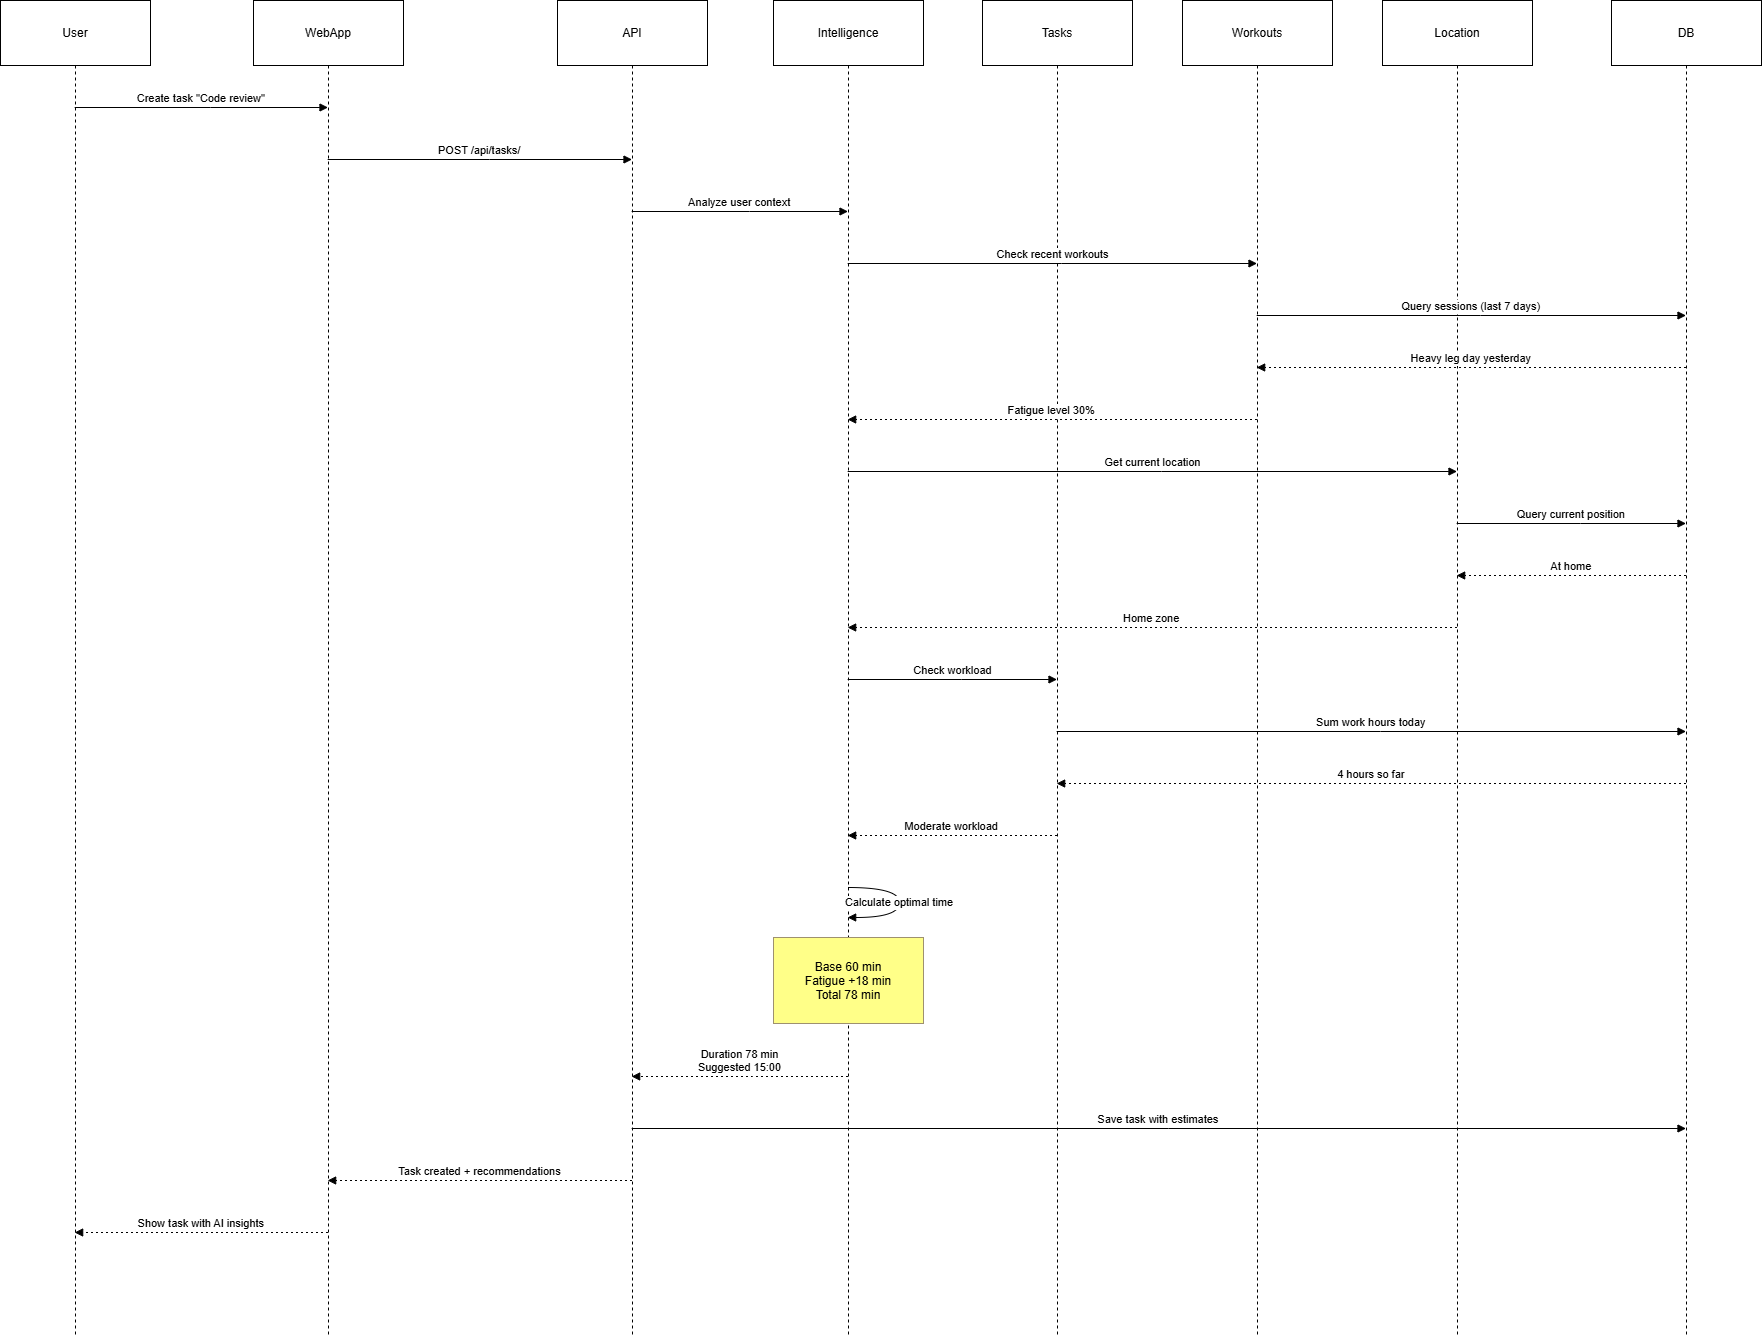

The diagram above was exported from draw.io. Its source (the exported page's mxGraphModel, read from the mxfile embedded in the PNG):
<mxGraphModel dx="1037" dy="605" grid="1" gridSize="10" guides="1" tooltips="1" connect="1" arrows="1" fold="1" page="1" pageScale="1" pageWidth="827" pageHeight="1169" math="0" shadow="0">
  <root>
    <mxCell id="0" />
    <mxCell id="1" parent="0" />
    <mxCell id="X17lRCeZkHNzUayaDCfa-203" parent="1" style="shape=umlLifeline;perimeter=lifelinePerimeter;whiteSpace=wrap;container=1;dropTarget=0;collapsible=0;recursiveResize=0;outlineConnect=0;portConstraint=eastwest;newEdgeStyle={&quot;edgeStyle&quot;:&quot;elbowEdgeStyle&quot;,&quot;elbow&quot;:&quot;vertical&quot;,&quot;curved&quot;:0,&quot;rounded&quot;:0};size=65;" value="User" vertex="1">
      <mxGeometry height="1337" width="150" x="20" y="50" as="geometry" />
    </mxCell>
    <mxCell id="X17lRCeZkHNzUayaDCfa-204" parent="1" style="shape=umlLifeline;perimeter=lifelinePerimeter;whiteSpace=wrap;container=1;dropTarget=0;collapsible=0;recursiveResize=0;outlineConnect=0;portConstraint=eastwest;newEdgeStyle={&quot;edgeStyle&quot;:&quot;elbowEdgeStyle&quot;,&quot;elbow&quot;:&quot;vertical&quot;,&quot;curved&quot;:0,&quot;rounded&quot;:0};size=65;" value="WebApp" vertex="1">
      <mxGeometry height="1337" width="150" x="273" y="50" as="geometry" />
    </mxCell>
    <mxCell id="X17lRCeZkHNzUayaDCfa-205" parent="1" style="shape=umlLifeline;perimeter=lifelinePerimeter;whiteSpace=wrap;container=1;dropTarget=0;collapsible=0;recursiveResize=0;outlineConnect=0;portConstraint=eastwest;newEdgeStyle={&quot;edgeStyle&quot;:&quot;elbowEdgeStyle&quot;,&quot;elbow&quot;:&quot;vertical&quot;,&quot;curved&quot;:0,&quot;rounded&quot;:0};size=65;" value="API" vertex="1">
      <mxGeometry height="1337" width="150" x="577" y="50" as="geometry" />
    </mxCell>
    <mxCell id="X17lRCeZkHNzUayaDCfa-206" parent="1" style="shape=umlLifeline;perimeter=lifelinePerimeter;whiteSpace=wrap;container=1;dropTarget=0;collapsible=0;recursiveResize=0;outlineConnect=0;portConstraint=eastwest;newEdgeStyle={&quot;edgeStyle&quot;:&quot;elbowEdgeStyle&quot;,&quot;elbow&quot;:&quot;vertical&quot;,&quot;curved&quot;:0,&quot;rounded&quot;:0};size=65;" value="Intelligence" vertex="1">
      <mxGeometry height="1337" width="150" x="793" y="50" as="geometry" />
    </mxCell>
    <mxCell id="X17lRCeZkHNzUayaDCfa-207" parent="1" style="shape=umlLifeline;perimeter=lifelinePerimeter;whiteSpace=wrap;container=1;dropTarget=0;collapsible=0;recursiveResize=0;outlineConnect=0;portConstraint=eastwest;newEdgeStyle={&quot;edgeStyle&quot;:&quot;elbowEdgeStyle&quot;,&quot;elbow&quot;:&quot;vertical&quot;,&quot;curved&quot;:0,&quot;rounded&quot;:0};size=65;" value="Tasks" vertex="1">
      <mxGeometry height="1337" width="150" x="1002" y="50" as="geometry" />
    </mxCell>
    <mxCell id="X17lRCeZkHNzUayaDCfa-208" parent="1" style="shape=umlLifeline;perimeter=lifelinePerimeter;whiteSpace=wrap;container=1;dropTarget=0;collapsible=0;recursiveResize=0;outlineConnect=0;portConstraint=eastwest;newEdgeStyle={&quot;edgeStyle&quot;:&quot;elbowEdgeStyle&quot;,&quot;elbow&quot;:&quot;vertical&quot;,&quot;curved&quot;:0,&quot;rounded&quot;:0};size=65;" value="Workouts" vertex="1">
      <mxGeometry height="1337" width="150" x="1202" y="50" as="geometry" />
    </mxCell>
    <mxCell id="X17lRCeZkHNzUayaDCfa-209" parent="1" style="shape=umlLifeline;perimeter=lifelinePerimeter;whiteSpace=wrap;container=1;dropTarget=0;collapsible=0;recursiveResize=0;outlineConnect=0;portConstraint=eastwest;newEdgeStyle={&quot;edgeStyle&quot;:&quot;elbowEdgeStyle&quot;,&quot;elbow&quot;:&quot;vertical&quot;,&quot;curved&quot;:0,&quot;rounded&quot;:0};size=65;" value="Location" vertex="1">
      <mxGeometry height="1337" width="150" x="1402" y="50" as="geometry" />
    </mxCell>
    <mxCell id="X17lRCeZkHNzUayaDCfa-210" parent="1" style="shape=umlLifeline;perimeter=lifelinePerimeter;whiteSpace=wrap;container=1;dropTarget=0;collapsible=0;recursiveResize=0;outlineConnect=0;portConstraint=eastwest;newEdgeStyle={&quot;edgeStyle&quot;:&quot;elbowEdgeStyle&quot;,&quot;elbow&quot;:&quot;vertical&quot;,&quot;curved&quot;:0,&quot;rounded&quot;:0};size=65;" value="DB" vertex="1">
      <mxGeometry height="1337" width="150" x="1631" y="50" as="geometry" />
    </mxCell>
    <mxCell id="X17lRCeZkHNzUayaDCfa-211" edge="1" parent="1" source="X17lRCeZkHNzUayaDCfa-203" style="verticalAlign=bottom;edgeStyle=elbowEdgeStyle;elbow=vertical;curved=0;rounded=0;endArrow=block;" target="X17lRCeZkHNzUayaDCfa-204" value="Create task &quot;Code review&quot;">
      <mxGeometry relative="1" as="geometry">
        <Array as="points">
          <mxPoint x="230" y="157" />
        </Array>
      </mxGeometry>
    </mxCell>
    <mxCell id="X17lRCeZkHNzUayaDCfa-212" edge="1" parent="1" source="X17lRCeZkHNzUayaDCfa-204" style="verticalAlign=bottom;edgeStyle=elbowEdgeStyle;elbow=vertical;curved=0;rounded=0;endArrow=block;" target="X17lRCeZkHNzUayaDCfa-205" value="POST /api/tasks/">
      <mxGeometry relative="1" as="geometry">
        <Array as="points">
          <mxPoint x="509" y="209" />
        </Array>
      </mxGeometry>
    </mxCell>
    <mxCell id="X17lRCeZkHNzUayaDCfa-213" edge="1" parent="1" source="X17lRCeZkHNzUayaDCfa-205" style="verticalAlign=bottom;edgeStyle=elbowEdgeStyle;elbow=vertical;curved=0;rounded=0;endArrow=block;" target="X17lRCeZkHNzUayaDCfa-206" value="Analyze user context">
      <mxGeometry relative="1" as="geometry">
        <Array as="points">
          <mxPoint x="769" y="261" />
        </Array>
      </mxGeometry>
    </mxCell>
    <mxCell id="X17lRCeZkHNzUayaDCfa-214" edge="1" parent="1" source="X17lRCeZkHNzUayaDCfa-206" style="verticalAlign=bottom;edgeStyle=elbowEdgeStyle;elbow=vertical;curved=0;rounded=0;endArrow=block;" target="X17lRCeZkHNzUayaDCfa-208" value="Check recent workouts">
      <mxGeometry relative="1" as="geometry">
        <Array as="points">
          <mxPoint x="1081" y="313" />
        </Array>
      </mxGeometry>
    </mxCell>
    <mxCell id="X17lRCeZkHNzUayaDCfa-215" edge="1" parent="1" source="X17lRCeZkHNzUayaDCfa-208" style="verticalAlign=bottom;edgeStyle=elbowEdgeStyle;elbow=vertical;curved=0;rounded=0;endArrow=block;" target="X17lRCeZkHNzUayaDCfa-210" value="Query sessions (last 7 days)">
      <mxGeometry relative="1" as="geometry">
        <Array as="points">
          <mxPoint x="1500" y="365" />
        </Array>
      </mxGeometry>
    </mxCell>
    <mxCell id="X17lRCeZkHNzUayaDCfa-216" edge="1" parent="1" source="X17lRCeZkHNzUayaDCfa-210" style="verticalAlign=bottom;edgeStyle=elbowEdgeStyle;elbow=vertical;curved=0;rounded=0;dashed=1;dashPattern=2 3;endArrow=block;" target="X17lRCeZkHNzUayaDCfa-208" value="Heavy leg day yesterday">
      <mxGeometry relative="1" as="geometry">
        <Array as="points">
          <mxPoint x="1503" y="417" />
        </Array>
      </mxGeometry>
    </mxCell>
    <mxCell id="X17lRCeZkHNzUayaDCfa-217" edge="1" parent="1" source="X17lRCeZkHNzUayaDCfa-208" style="verticalAlign=bottom;edgeStyle=elbowEdgeStyle;elbow=vertical;curved=0;rounded=0;dashed=1;dashPattern=2 3;endArrow=block;" target="X17lRCeZkHNzUayaDCfa-206" value="Fatigue level 30%">
      <mxGeometry relative="1" as="geometry">
        <Array as="points">
          <mxPoint x="1084" y="469" />
        </Array>
      </mxGeometry>
    </mxCell>
    <mxCell id="X17lRCeZkHNzUayaDCfa-218" edge="1" parent="1" source="X17lRCeZkHNzUayaDCfa-206" style="verticalAlign=bottom;edgeStyle=elbowEdgeStyle;elbow=vertical;curved=0;rounded=0;endArrow=block;" target="X17lRCeZkHNzUayaDCfa-209" value="Get current location">
      <mxGeometry relative="1" as="geometry">
        <Array as="points">
          <mxPoint x="1181" y="521" />
        </Array>
      </mxGeometry>
    </mxCell>
    <mxCell id="X17lRCeZkHNzUayaDCfa-219" edge="1" parent="1" source="X17lRCeZkHNzUayaDCfa-209" style="verticalAlign=bottom;edgeStyle=elbowEdgeStyle;elbow=vertical;curved=0;rounded=0;endArrow=block;" target="X17lRCeZkHNzUayaDCfa-210" value="Query current position">
      <mxGeometry relative="1" as="geometry">
        <Array as="points">
          <mxPoint x="1600" y="573" />
        </Array>
      </mxGeometry>
    </mxCell>
    <mxCell id="X17lRCeZkHNzUayaDCfa-220" edge="1" parent="1" source="X17lRCeZkHNzUayaDCfa-210" style="verticalAlign=bottom;edgeStyle=elbowEdgeStyle;elbow=vertical;curved=0;rounded=0;dashed=1;dashPattern=2 3;endArrow=block;" target="X17lRCeZkHNzUayaDCfa-209" value="At home">
      <mxGeometry relative="1" as="geometry">
        <Array as="points">
          <mxPoint x="1603" y="625" />
        </Array>
      </mxGeometry>
    </mxCell>
    <mxCell id="X17lRCeZkHNzUayaDCfa-221" edge="1" parent="1" source="X17lRCeZkHNzUayaDCfa-209" style="verticalAlign=bottom;edgeStyle=elbowEdgeStyle;elbow=vertical;curved=0;rounded=0;dashed=1;dashPattern=2 3;endArrow=block;" target="X17lRCeZkHNzUayaDCfa-206" value="Home zone">
      <mxGeometry relative="1" as="geometry">
        <Array as="points">
          <mxPoint x="1184" y="677" />
        </Array>
      </mxGeometry>
    </mxCell>
    <mxCell id="X17lRCeZkHNzUayaDCfa-222" edge="1" parent="1" source="X17lRCeZkHNzUayaDCfa-206" style="verticalAlign=bottom;edgeStyle=elbowEdgeStyle;elbow=vertical;curved=0;rounded=0;endArrow=block;" target="X17lRCeZkHNzUayaDCfa-207" value="Check workload">
      <mxGeometry relative="1" as="geometry">
        <Array as="points">
          <mxPoint x="981" y="729" />
        </Array>
      </mxGeometry>
    </mxCell>
    <mxCell id="X17lRCeZkHNzUayaDCfa-223" edge="1" parent="1" source="X17lRCeZkHNzUayaDCfa-207" style="verticalAlign=bottom;edgeStyle=elbowEdgeStyle;elbow=vertical;curved=0;rounded=0;endArrow=block;" target="X17lRCeZkHNzUayaDCfa-210" value="Sum work hours today">
      <mxGeometry relative="1" as="geometry">
        <Array as="points">
          <mxPoint x="1400" y="781" />
        </Array>
      </mxGeometry>
    </mxCell>
    <mxCell id="X17lRCeZkHNzUayaDCfa-224" edge="1" parent="1" source="X17lRCeZkHNzUayaDCfa-210" style="verticalAlign=bottom;edgeStyle=elbowEdgeStyle;elbow=vertical;curved=0;rounded=0;dashed=1;dashPattern=2 3;endArrow=block;" target="X17lRCeZkHNzUayaDCfa-207" value="4 hours so far">
      <mxGeometry relative="1" as="geometry">
        <Array as="points">
          <mxPoint x="1403" y="833" />
        </Array>
      </mxGeometry>
    </mxCell>
    <mxCell id="X17lRCeZkHNzUayaDCfa-225" edge="1" parent="1" source="X17lRCeZkHNzUayaDCfa-207" style="verticalAlign=bottom;edgeStyle=elbowEdgeStyle;elbow=vertical;curved=0;rounded=0;dashed=1;dashPattern=2 3;endArrow=block;" target="X17lRCeZkHNzUayaDCfa-206" value="Moderate workload">
      <mxGeometry relative="1" as="geometry">
        <Array as="points">
          <mxPoint x="984" y="885" />
        </Array>
      </mxGeometry>
    </mxCell>
    <mxCell id="X17lRCeZkHNzUayaDCfa-226" edge="1" parent="1" source="X17lRCeZkHNzUayaDCfa-206" style="curved=1;endArrow=block;rounded=0;" target="X17lRCeZkHNzUayaDCfa-206" value="Calculate optimal time">
      <mxGeometry relative="1" as="geometry">
        <Array as="points">
          <mxPoint x="919" y="937" />
          <mxPoint x="919" y="967" />
        </Array>
      </mxGeometry>
    </mxCell>
    <mxCell id="X17lRCeZkHNzUayaDCfa-227" edge="1" parent="1" source="X17lRCeZkHNzUayaDCfa-206" style="verticalAlign=bottom;edgeStyle=elbowEdgeStyle;elbow=vertical;curved=0;rounded=0;dashed=1;dashPattern=2 3;endArrow=block;" target="X17lRCeZkHNzUayaDCfa-205" value="Duration 78 min&#10;Suggested 15:00">
      <mxGeometry relative="1" as="geometry">
        <Array as="points">
          <mxPoint x="772" y="1126" />
        </Array>
      </mxGeometry>
    </mxCell>
    <mxCell id="X17lRCeZkHNzUayaDCfa-228" edge="1" parent="1" source="X17lRCeZkHNzUayaDCfa-205" style="verticalAlign=bottom;edgeStyle=elbowEdgeStyle;elbow=vertical;curved=0;rounded=0;endArrow=block;" target="X17lRCeZkHNzUayaDCfa-210" value="Save task with estimates">
      <mxGeometry relative="1" as="geometry">
        <Array as="points">
          <mxPoint x="1188" y="1178" />
        </Array>
      </mxGeometry>
    </mxCell>
    <mxCell id="X17lRCeZkHNzUayaDCfa-229" edge="1" parent="1" source="X17lRCeZkHNzUayaDCfa-205" style="verticalAlign=bottom;edgeStyle=elbowEdgeStyle;elbow=vertical;curved=0;rounded=0;dashed=1;dashPattern=2 3;endArrow=block;" target="X17lRCeZkHNzUayaDCfa-204" value="Task created + recommendations">
      <mxGeometry relative="1" as="geometry">
        <Array as="points">
          <mxPoint x="512" y="1230" />
        </Array>
      </mxGeometry>
    </mxCell>
    <mxCell id="X17lRCeZkHNzUayaDCfa-230" edge="1" parent="1" source="X17lRCeZkHNzUayaDCfa-204" style="verticalAlign=bottom;edgeStyle=elbowEdgeStyle;elbow=vertical;curved=0;rounded=0;dashed=1;dashPattern=2 3;endArrow=block;" target="X17lRCeZkHNzUayaDCfa-203" value="Show task with AI insights">
      <mxGeometry relative="1" as="geometry">
        <Array as="points">
          <mxPoint x="233" y="1282" />
        </Array>
      </mxGeometry>
    </mxCell>
    <mxCell id="X17lRCeZkHNzUayaDCfa-231" parent="1" style="fillColor=#ffff88;strokeColor=#9E916F;" value="Base 60 min&#10;Fatigue +18 min&#10;Total 78 min" vertex="1">
      <mxGeometry height="86" width="150" x="793" y="987" as="geometry" />
    </mxCell>
  </root>
</mxGraphModel>